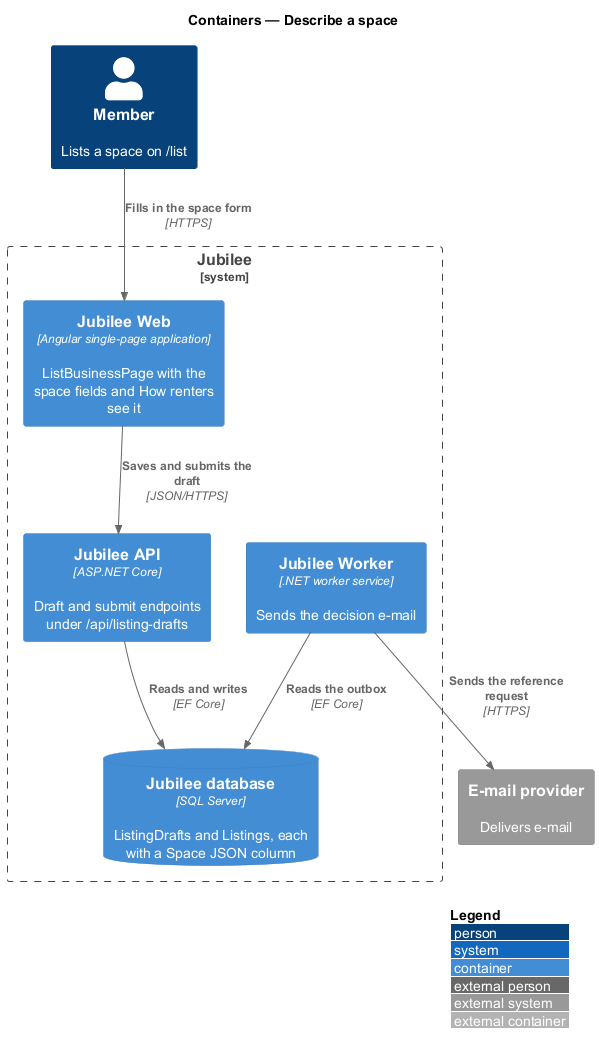

The diagram above was rendered by PlantUML. Its source (embedded in the PNG):
@startuml
!include <C4/C4_Container>
LAYOUT_WITH_LEGEND()
title Containers — Describe a space

Person(member, "Member", "Lists a space on /list")
System_Boundary(jubilee, "Jubilee") {
  Container(web, "Jubilee Web", "Angular single-page application", "ListBusinessPage with the space fields and How renters see it")
  Container(api, "Jubilee API", "ASP.NET Core", "Draft and submit endpoints under /api/listing-drafts")
  Container(worker, "Jubilee Worker", ".NET worker service", "Sends the decision e-mail")
  ContainerDb(db, "Jubilee database", "SQL Server", "ListingDrafts and Listings, each with a Space JSON column")
}
System_Ext(email, "E-mail provider", "Delivers e-mail")
Rel(member, web, "Fills in the space form", "HTTPS")
Rel(web, api, "Saves and submits the draft", "JSON/HTTPS")
Rel(api, db, "Reads and writes", "EF Core")
Rel(worker, db, "Reads the outbox", "EF Core")
Rel(worker, email, "Sends the reference request", "HTTPS")
@enduml